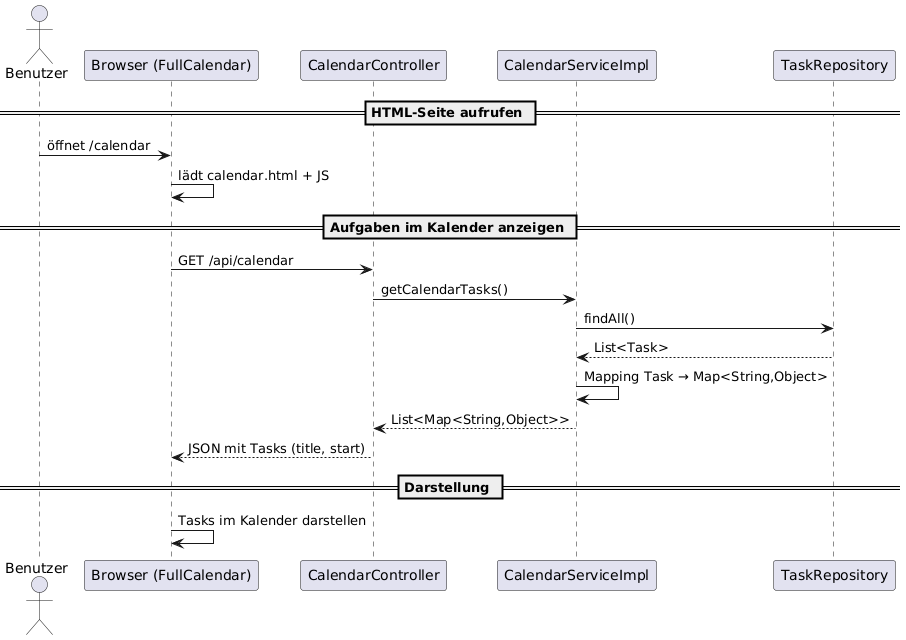

The diagram above was rendered by PlantUML. Its source (embedded in the PNG):
@startuml
actor Benutzer

participant "Browser (FullCalendar)" as UI
participant "CalendarController" as Controller
participant "CalendarServiceImpl" as Service
participant "TaskRepository" as Repo

== HTML-Seite aufrufen ==
Benutzer -> UI : öffnet /calendar
UI -> UI : lädt calendar.html + JS

== Aufgaben im Kalender anzeigen ==
UI -> Controller : GET /api/calendar
Controller -> Service : getCalendarTasks()
Service -> Repo : findAll()
Repo --> Service : List<Task>
Service -> Service : Mapping Task → Map<String,Object>
Service --> Controller : List<Map<String,Object>>
Controller --> UI : JSON mit Tasks (title, start)

== Darstellung ==
UI -> UI : Tasks im Kalender darstellen
@enduml